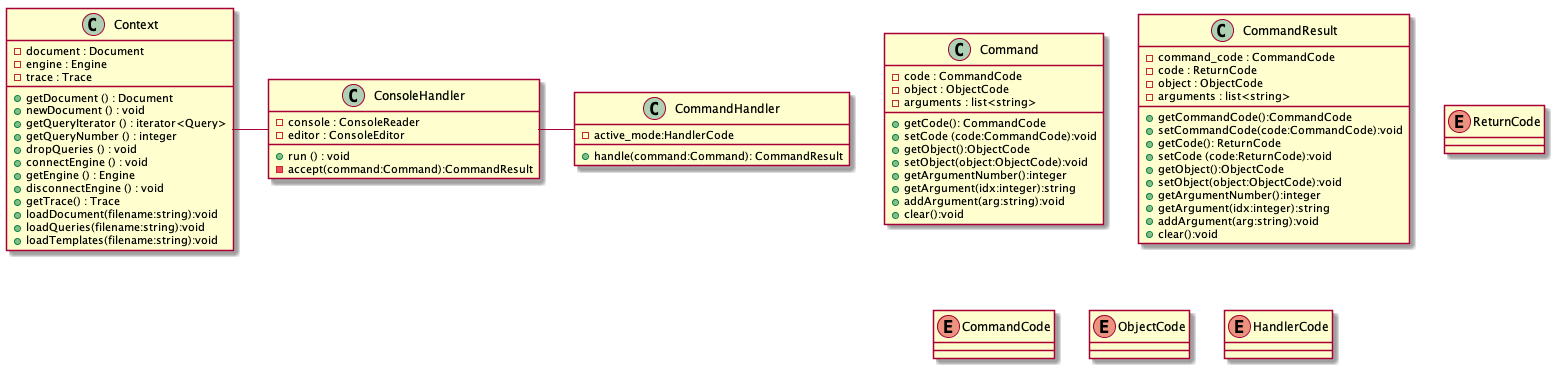

The diagram above was rendered by PlantUML. Its source (embedded in the PNG):
@startuml

class ConsoleHandler {
- console : ConsoleReader
-editor : ConsoleEditor

+ run () : void
- accept(command:Command):CommandResult
}

class Context {
- document : Document
- engine : Engine
-trace : Trace

+ getDocument () : Document
+ newDocument () : void
+ getQueryIterator () : iterator<Query>
+ getQueryNumber () : integer
+ dropQueries () : void
+ connectEngine () : void
+ getEngine () : Engine
+ disconnectEngine () : void
+ getTrace() : Trace
+loadDocument(filename:string):void
+loadQueries(filename:string):void
+loadTemplates(filename:string):void
}

class Command {
-code : CommandCode
- object : ObjectCode
- arguments : list<string>

+getCode(): CommandCode
+setCode (code:CommandCode):void
+getObject():ObjectCode
+setObject(object:ObjectCode):void
+getArgumentNumber():integer
+getArgument(idx:integer):string
+addArgument(arg:string):void
+clear():void
}

class CommandResult {
-command_code : CommandCode
-code : ReturnCode
- object : ObjectCode
- arguments : list<string>

+getCommandCode():CommandCode
+setCommandCode(code:CommandCode):void
+getCode(): ReturnCode
+setCode (code:ReturnCode):void
+getObject():ObjectCode
+setObject(object:ObjectCode):void
+getArgumentNumber():integer
+getArgument(idx:integer):string
+addArgument(arg:string):void
+clear():void
}

enum ReturnCode {
}

class CommandHandler {
- active_mode:HandlerCode
+ handle(command:Command): CommandResult
}

enum CommandCode {
}

enum ObjectCode {
}

enum HandlerCode {
}


ConsoleHandler -LEFT- Context
ConsoleHandler -RIGHT- CommandHandler

@enduml